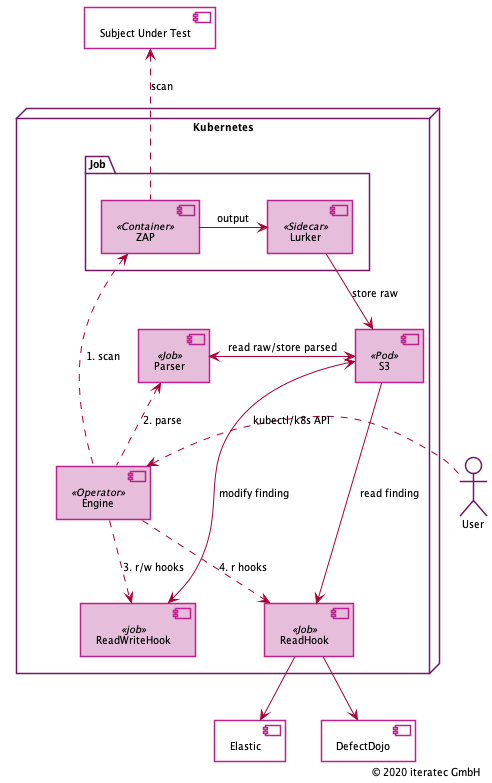

The diagram above was rendered by PlantUML. Its source (embedded in the PNG):
@startuml 2020-11-04-architecture-v2
!include ../_theme.ipuml
!include ../_copyright.ipuml

skinparam shadowing false
skinparam componentStyle uml2

[Subject Under Test] as sut #White
actor User as user #White
[Elastic] as elastic #white
[DefectDojo] as dojo #white

node "Kubernetes" {
  [Engine] as engine <<Operator>>
  user .right.> engine : kubectl/k8s API
  [S3] <<Pod>>

  package "Job" as zap_scan {
    [ZAP] as zap <<Container>>
    [Lurker] as zap_lurker <<Sidecar>>
    zap -left-> zap_lurker : output
    zap_lurker -down-> S3 : store raw
  }

  zap .up.> sut : scan

  engine .up.> zap : 1. scan

  [Parser] as zap_parser <<Job>>
  S3 <-right-> zap_parser : read raw/store parsed

  engine .up.> zap_parser : 2. parse

  [ReadWriteHook] as rw_hooks <<job>>
  S3 <-down-> rw_hooks : modify finding
  engine .down.> rw_hooks : 3. r/w hooks

  [ReadHook] as r_hooks <<Job>>
  S3 -down-> r_hooks : read finding
  engine .down.> r_hooks : 4. r hooks
}


r_hooks -down-> elastic
r_hooks -down-> dojo

@enduml